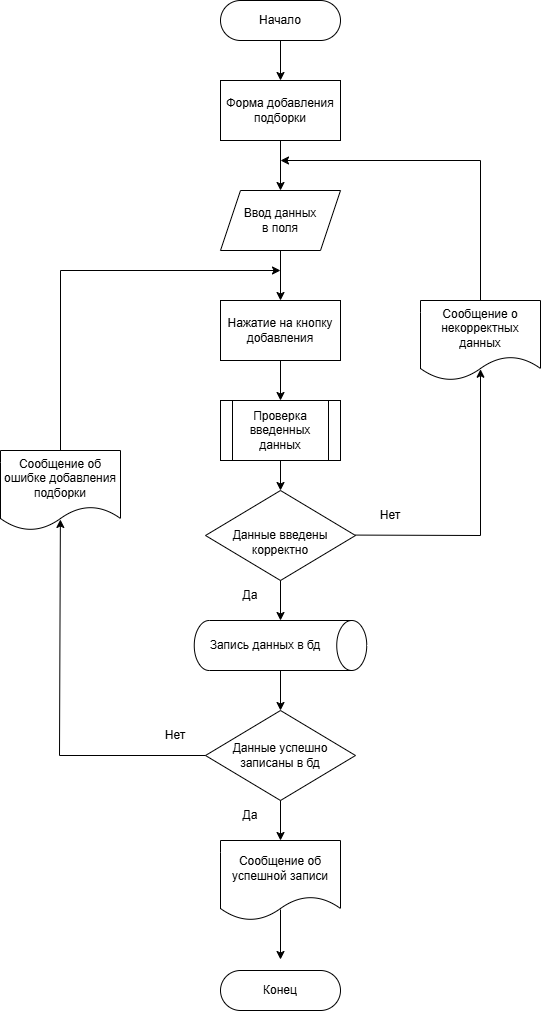

The diagram above was exported from draw.io. Its source (the exported page's mxGraphModel, read from the mxfile embedded in the PNG):
<mxGraphModel dx="996" dy="617" grid="1" gridSize="10" guides="1" tooltips="1" connect="1" arrows="1" fold="1" page="1" pageScale="1" pageWidth="827" pageHeight="1169" math="0" shadow="0">
  <root>
    <mxCell id="0" />
    <mxCell id="1" parent="0" />
    <mxCell id="GnFxyQ57bFDw7XHWfzKz-1" value="Начало" style="rounded=1;whiteSpace=wrap;html=1;arcSize=50;" parent="1" vertex="1">
      <mxGeometry x="320" y="90" width="120" height="40" as="geometry" />
    </mxCell>
    <mxCell id="GnFxyQ57bFDw7XHWfzKz-2" value="Форма добавления подборки" style="rounded=0;whiteSpace=wrap;html=1;" parent="1" vertex="1">
      <mxGeometry x="320" y="170" width="120" height="60" as="geometry" />
    </mxCell>
    <mxCell id="GnFxyQ57bFDw7XHWfzKz-3" value="Ввод данных&lt;div&gt;в поля&lt;/div&gt;" style="shape=parallelogram;perimeter=parallelogramPerimeter;whiteSpace=wrap;html=1;fixedSize=1;" parent="1" vertex="1">
      <mxGeometry x="320" y="280" width="120" height="60" as="geometry" />
    </mxCell>
    <mxCell id="GnFxyQ57bFDw7XHWfzKz-4" value="Нажатие на кнопку добавления" style="rounded=0;whiteSpace=wrap;html=1;" parent="1" vertex="1">
      <mxGeometry x="320" y="390" width="120" height="60" as="geometry" />
    </mxCell>
    <mxCell id="GnFxyQ57bFDw7XHWfzKz-5" value="Проверка введенных данных" style="shape=process;whiteSpace=wrap;html=1;backgroundOutline=1;" parent="1" vertex="1">
      <mxGeometry x="320" y="490" width="120" height="60" as="geometry" />
    </mxCell>
    <mxCell id="GnFxyQ57bFDw7XHWfzKz-7" value="&lt;div&gt;&lt;br&gt;&lt;/div&gt;Данные введены корректно" style="rhombus;whiteSpace=wrap;html=1;" parent="1" vertex="1">
      <mxGeometry x="305" y="580" width="150" height="90" as="geometry" />
    </mxCell>
    <mxCell id="GnFxyQ57bFDw7XHWfzKz-9" value="" style="shape=cylinder3;whiteSpace=wrap;html=1;boundedLbl=1;backgroundOutline=1;size=15;rotation=90;" parent="1" vertex="1">
      <mxGeometry x="355" y="648.75" width="50" height="172.5" as="geometry" />
    </mxCell>
    <mxCell id="GnFxyQ57bFDw7XHWfzKz-10" value="Запись данных в бд" style="text;html=1;align=center;verticalAlign=middle;whiteSpace=wrap;rounded=0;" parent="1" vertex="1">
      <mxGeometry x="305" y="720" width="120" height="30" as="geometry" />
    </mxCell>
    <mxCell id="GnFxyQ57bFDw7XHWfzKz-11" value="Данные успешно записаны в бд&lt;div&gt;&lt;/div&gt;" style="rhombus;whiteSpace=wrap;html=1;" parent="1" vertex="1">
      <mxGeometry x="305" y="800" width="150" height="90" as="geometry" />
    </mxCell>
    <mxCell id="GnFxyQ57bFDw7XHWfzKz-12" value="Сообщение об успешной записи" style="shape=document;whiteSpace=wrap;html=1;boundedLbl=1;" parent="1" vertex="1">
      <mxGeometry x="320" y="930" width="120" height="80" as="geometry" />
    </mxCell>
    <mxCell id="GnFxyQ57bFDw7XHWfzKz-13" value="Конец" style="rounded=1;whiteSpace=wrap;html=1;arcSize=50;" parent="1" vertex="1">
      <mxGeometry x="320" y="1060" width="120" height="40" as="geometry" />
    </mxCell>
    <mxCell id="GnFxyQ57bFDw7XHWfzKz-14" value="Сообщение об ошибке добавления подборки" style="shape=document;whiteSpace=wrap;html=1;boundedLbl=1;" parent="1" vertex="1">
      <mxGeometry x="100" y="540" width="120" height="80" as="geometry" />
    </mxCell>
    <mxCell id="GnFxyQ57bFDw7XHWfzKz-15" value="Сообщение о некорректных данных" style="shape=document;whiteSpace=wrap;html=1;boundedLbl=1;" parent="1" vertex="1">
      <mxGeometry x="520" y="390" width="120" height="80" as="geometry" />
    </mxCell>
    <mxCell id="GnFxyQ57bFDw7XHWfzKz-16" value="" style="endArrow=classic;html=1;rounded=0;exitX=0.5;exitY=1;exitDx=0;exitDy=0;entryX=0.5;entryY=0;entryDx=0;entryDy=0;" parent="1" source="GnFxyQ57bFDw7XHWfzKz-1" target="GnFxyQ57bFDw7XHWfzKz-2" edge="1">
      <mxGeometry width="50" height="50" relative="1" as="geometry">
        <mxPoint x="170" y="250" as="sourcePoint" />
        <mxPoint x="220" y="200" as="targetPoint" />
      </mxGeometry>
    </mxCell>
    <mxCell id="GnFxyQ57bFDw7XHWfzKz-17" value="" style="endArrow=classic;html=1;rounded=0;entryX=0.5;entryY=0;entryDx=0;entryDy=0;exitX=0.5;exitY=1;exitDx=0;exitDy=0;" parent="1" source="GnFxyQ57bFDw7XHWfzKz-2" target="GnFxyQ57bFDw7XHWfzKz-3" edge="1">
      <mxGeometry width="50" height="50" relative="1" as="geometry">
        <mxPoint x="470" y="230" as="sourcePoint" />
        <mxPoint x="390" y="180" as="targetPoint" />
      </mxGeometry>
    </mxCell>
    <mxCell id="GnFxyQ57bFDw7XHWfzKz-18" value="" style="endArrow=classic;html=1;rounded=0;entryX=0.5;entryY=0;entryDx=0;entryDy=0;exitX=0.5;exitY=1;exitDx=0;exitDy=0;" parent="1" source="GnFxyQ57bFDw7XHWfzKz-3" target="GnFxyQ57bFDw7XHWfzKz-4" edge="1">
      <mxGeometry width="50" height="50" relative="1" as="geometry">
        <mxPoint x="390" y="240" as="sourcePoint" />
        <mxPoint x="390" y="290" as="targetPoint" />
      </mxGeometry>
    </mxCell>
    <mxCell id="GnFxyQ57bFDw7XHWfzKz-19" value="" style="endArrow=classic;html=1;rounded=0;entryX=0.5;entryY=0;entryDx=0;entryDy=0;exitX=0.5;exitY=1;exitDx=0;exitDy=0;" parent="1" source="GnFxyQ57bFDw7XHWfzKz-4" target="GnFxyQ57bFDw7XHWfzKz-5" edge="1">
      <mxGeometry width="50" height="50" relative="1" as="geometry">
        <mxPoint x="390" y="350" as="sourcePoint" />
        <mxPoint x="390" y="400" as="targetPoint" />
      </mxGeometry>
    </mxCell>
    <mxCell id="GnFxyQ57bFDw7XHWfzKz-20" value="" style="endArrow=classic;html=1;rounded=0;entryX=0.5;entryY=0;entryDx=0;entryDy=0;exitX=0.5;exitY=1;exitDx=0;exitDy=0;" parent="1" source="GnFxyQ57bFDw7XHWfzKz-5" target="GnFxyQ57bFDw7XHWfzKz-7" edge="1">
      <mxGeometry width="50" height="50" relative="1" as="geometry">
        <mxPoint x="390" y="460" as="sourcePoint" />
        <mxPoint x="390" y="500" as="targetPoint" />
      </mxGeometry>
    </mxCell>
    <mxCell id="GnFxyQ57bFDw7XHWfzKz-21" value="" style="endArrow=classic;html=1;rounded=0;entryX=0;entryY=0.5;entryDx=0;entryDy=0;exitX=0.5;exitY=1;exitDx=0;exitDy=0;entryPerimeter=0;" parent="1" source="GnFxyQ57bFDw7XHWfzKz-7" target="GnFxyQ57bFDw7XHWfzKz-9" edge="1">
      <mxGeometry width="50" height="50" relative="1" as="geometry">
        <mxPoint x="390" y="560" as="sourcePoint" />
        <mxPoint x="390" y="590" as="targetPoint" />
      </mxGeometry>
    </mxCell>
    <mxCell id="GnFxyQ57bFDw7XHWfzKz-23" value="" style="endArrow=classic;html=1;rounded=0;entryX=0.5;entryY=0;entryDx=0;entryDy=0;exitX=1;exitY=0.5;exitDx=0;exitDy=0;exitPerimeter=0;" parent="1" source="GnFxyQ57bFDw7XHWfzKz-9" target="GnFxyQ57bFDw7XHWfzKz-11" edge="1">
      <mxGeometry width="50" height="50" relative="1" as="geometry">
        <mxPoint x="390" y="680" as="sourcePoint" />
        <mxPoint x="390" y="720" as="targetPoint" />
      </mxGeometry>
    </mxCell>
    <mxCell id="GnFxyQ57bFDw7XHWfzKz-24" value="" style="endArrow=classic;html=1;rounded=0;entryX=0.5;entryY=0;entryDx=0;entryDy=0;exitX=0.5;exitY=1;exitDx=0;exitDy=0;" parent="1" source="GnFxyQ57bFDw7XHWfzKz-11" target="GnFxyQ57bFDw7XHWfzKz-12" edge="1">
      <mxGeometry width="50" height="50" relative="1" as="geometry">
        <mxPoint x="400" y="690" as="sourcePoint" />
        <mxPoint x="400" y="730" as="targetPoint" />
      </mxGeometry>
    </mxCell>
    <mxCell id="GnFxyQ57bFDw7XHWfzKz-25" value="" style="endArrow=classic;html=1;rounded=0;entryX=0.5;entryY=0;entryDx=0;entryDy=0;" parent="1" edge="1">
      <mxGeometry width="50" height="50" relative="1" as="geometry">
        <mxPoint x="380" y="999" as="sourcePoint" />
        <mxPoint x="380" y="1049" as="targetPoint" />
      </mxGeometry>
    </mxCell>
    <mxCell id="GnFxyQ57bFDw7XHWfzKz-27" value="" style="endArrow=classic;html=1;rounded=0;exitX=0;exitY=0.5;exitDx=0;exitDy=0;entryX=0.499;entryY=0.862;entryDx=0;entryDy=0;entryPerimeter=0;" parent="1" source="GnFxyQ57bFDw7XHWfzKz-11" target="GnFxyQ57bFDw7XHWfzKz-14" edge="1">
      <mxGeometry width="50" height="50" relative="1" as="geometry">
        <mxPoint x="293.75" y="844.7100000000003" as="sourcePoint" />
        <mxPoint x="219.99999999999977" y="844.7099999999998" as="targetPoint" />
        <Array as="points">
          <mxPoint x="159" y="845" />
        </Array>
      </mxGeometry>
    </mxCell>
    <mxCell id="GnFxyQ57bFDw7XHWfzKz-28" value="" style="endArrow=classic;html=1;rounded=0;exitX=1;exitY=0.5;exitDx=0;exitDy=0;entryX=0.5;entryY=0.859;entryDx=0;entryDy=0;entryPerimeter=0;" parent="1" target="GnFxyQ57bFDw7XHWfzKz-15" edge="1">
      <mxGeometry width="50" height="50" relative="1" as="geometry">
        <mxPoint x="455" y="624.58" as="sourcePoint" />
        <mxPoint x="535" y="624.58" as="targetPoint" />
        <Array as="points">
          <mxPoint x="580" y="625" />
        </Array>
      </mxGeometry>
    </mxCell>
    <mxCell id="GnFxyQ57bFDw7XHWfzKz-29" value="" style="endArrow=classic;html=1;rounded=0;exitX=0.5;exitY=0;exitDx=0;exitDy=0;" parent="1" source="GnFxyQ57bFDw7XHWfzKz-15" edge="1">
      <mxGeometry width="50" height="50" relative="1" as="geometry">
        <mxPoint x="450" y="530" as="sourcePoint" />
        <mxPoint x="380" y="250" as="targetPoint" />
        <Array as="points">
          <mxPoint x="580" y="250" />
        </Array>
      </mxGeometry>
    </mxCell>
    <mxCell id="GnFxyQ57bFDw7XHWfzKz-30" value="" style="endArrow=classic;html=1;rounded=0;exitX=0.5;exitY=0;exitDx=0;exitDy=0;" parent="1" source="GnFxyQ57bFDw7XHWfzKz-14" edge="1">
      <mxGeometry width="50" height="50" relative="1" as="geometry">
        <mxPoint x="304" y="745" as="sourcePoint" />
        <mxPoint x="380" y="360" as="targetPoint" />
        <Array as="points">
          <mxPoint x="160" y="360" />
        </Array>
      </mxGeometry>
    </mxCell>
    <mxCell id="GnFxyQ57bFDw7XHWfzKz-31" value="Да" style="text;html=1;align=center;verticalAlign=middle;whiteSpace=wrap;rounded=0;" parent="1" vertex="1">
      <mxGeometry x="320" y="670" width="60" height="30" as="geometry" />
    </mxCell>
    <mxCell id="GnFxyQ57bFDw7XHWfzKz-32" value="Нет" style="text;html=1;align=center;verticalAlign=middle;whiteSpace=wrap;rounded=0;" parent="1" vertex="1">
      <mxGeometry x="460" y="590" width="60" height="30" as="geometry" />
    </mxCell>
    <mxCell id="GnFxyQ57bFDw7XHWfzKz-33" value="Да" style="text;html=1;align=center;verticalAlign=middle;whiteSpace=wrap;rounded=0;" parent="1" vertex="1">
      <mxGeometry x="320" y="890" width="60" height="30" as="geometry" />
    </mxCell>
    <mxCell id="GnFxyQ57bFDw7XHWfzKz-34" value="Нет" style="text;html=1;align=center;verticalAlign=middle;whiteSpace=wrap;rounded=0;" parent="1" vertex="1">
      <mxGeometry x="245" y="810" width="60" height="30" as="geometry" />
    </mxCell>
  </root>
</mxGraphModel>